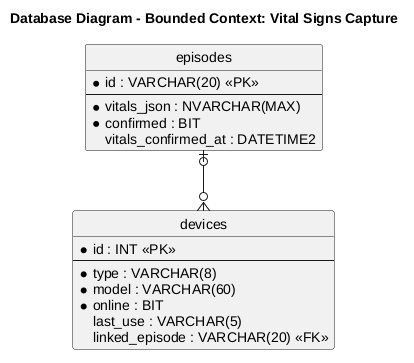

The diagram above was rendered by PlantUML. Its source (embedded in the PNG):
@startuml
title Database Diagram - Bounded Context: Vital Signs Capture
hide circle
skinparam linetype ortho

entity "episodes" as episodes {
  * id : VARCHAR(20) <<PK>>
  --
  * vitals_json : NVARCHAR(MAX)
  * confirmed : BIT
  vitals_confirmed_at : DATETIME2
}
entity "devices" as devices {
  * id : INT <<PK>>
  --
  * type : VARCHAR(8)
  * model : VARCHAR(60)
  * online : BIT
  last_use : VARCHAR(5)
  linked_episode : VARCHAR(20) <<FK>>
}
episodes |o--o{ devices
@enduml